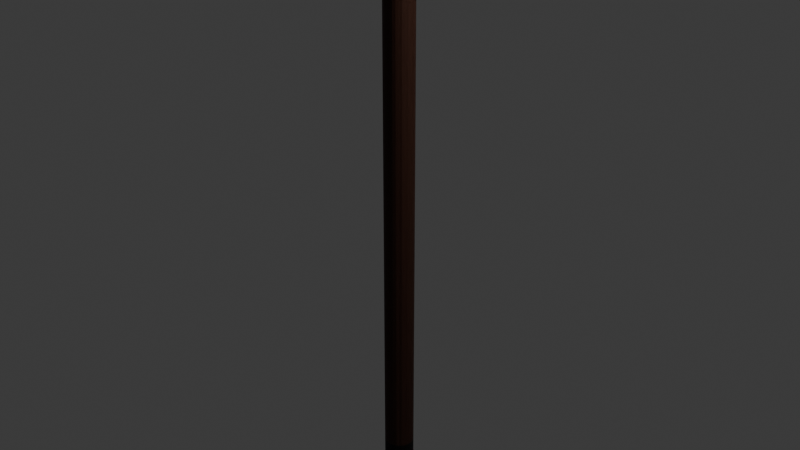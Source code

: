 # Source: Pil.blend  (saved by Blender 4.0.36; exported with 4.5.12 LTS)
import bpy
from mathutils import Matrix  # noqa: F401  (used for matrix-valued properties, if any)

bpy.ops.wm.read_factory_settings(use_empty=True)
scene = bpy.context.scene
scene.name = 'Scene'

# ---- collections
col_collection = bpy.data.collections.new('Collection'); scene.collection.children.link(col_collection)

# ---- materials (node trees are filled in below, after node groups)
mat_material_001 = bpy.data.materials.new('Material.001')
mat_material_001.use_transparent_shadow = False
mat_material_003 = bpy.data.materials.new('Material.003')
mat_material_003.use_transparent_shadow = False
mat_material_002 = bpy.data.materials.new('Material.002')
mat_material_002.use_transparent_shadow = False
mat_material_004 = bpy.data.materials.new('Material.004')
mat_material_004.use_transparent_shadow = False

# ---- material node trees
mat_material_001.use_nodes = True; mat_material_001.node_tree.nodes.clear()
_N = mat_material_001.node_tree.nodes; _L = mat_material_001.node_tree.links
n0 = _N.new('ShaderNodeBsdfPrincipled'); n0.name = 'Principled BSDF'; n0.location = (10, 300)
n0.inputs[0].default_value = (0.08463, 0.03304, 0.02004, 1.0)
n0.inputs[3].default_value = 1.45
n1 = _N.new('ShaderNodeOutputMaterial'); n1.name = 'Material Output'; n1.location = (300, 300)
_L.new(n0.outputs[0], n1.inputs[0])
n1.is_active_output = True
mat_material_003.use_nodes = True; mat_material_003.node_tree.nodes.clear()
_N = mat_material_003.node_tree.nodes; _L = mat_material_003.node_tree.links
n0 = _N.new('ShaderNodeBsdfPrincipled'); n0.name = 'Principled BSDF'; n0.location = (10, 300)
n0.inputs[0].default_value = (0.01205, 0.01205, 0.01205, 1.0)
n0.inputs[3].default_value = 1.45
n1 = _N.new('ShaderNodeOutputMaterial'); n1.name = 'Material Output'; n1.location = (300, 300)
_L.new(n0.outputs[0], n1.inputs[0])
n1.is_active_output = True
mat_material_002.use_nodes = True; mat_material_002.node_tree.nodes.clear()
_N = mat_material_002.node_tree.nodes; _L = mat_material_002.node_tree.links
n0 = _N.new('ShaderNodeBsdfPrincipled'); n0.name = 'Principled BSDF'; n0.location = (10, 300)
n0.inputs[0].default_value = (0.09084, 0.09084, 0.09084, 1.0)
n0.inputs[3].default_value = 1.45
n1 = _N.new('ShaderNodeOutputMaterial'); n1.name = 'Material Output'; n1.location = (300, 300)
_L.new(n0.outputs[0], n1.inputs[0])
n1.is_active_output = True
mat_material_004.use_nodes = True; mat_material_004.node_tree.nodes.clear()
_N = mat_material_004.node_tree.nodes; _L = mat_material_004.node_tree.links
n0 = _N.new('ShaderNodeBsdfPrincipled'); n0.name = 'Principled BSDF'; n0.location = (10, 300)
n0.inputs[0].default_value = (0.4593, 0.002413, 0.0048, 1.0)
n0.inputs[3].default_value = 1.45
n1 = _N.new('ShaderNodeOutputMaterial'); n1.name = 'Material Output'; n1.location = (300, 300)
_L.new(n0.outputs[0], n1.inputs[0])
n1.is_active_output = True

# ---- world
world_world = bpy.data.worlds.new('World'); scene.world = world_world
world_world.use_nodes = True; world_world.node_tree.nodes.clear()
_N = world_world.node_tree.nodes; _L = world_world.node_tree.links
n0 = _N.new('ShaderNodeOutputWorld'); n0.name = 'World Output'; n0.location = (300, 300)
n1 = _N.new('ShaderNodeBackground'); n1.name = 'Background'; n1.location = (10, 300)
n1.inputs[0].default_value = (0.05088, 0.05088, 0.05088, 1.0)
_L.new(n1.outputs[0], n0.inputs[0])
n0.is_active_output = True
world_world.color = (0.05088, 0.05088, 0.05088)
world_world.use_sun_shadow = False
world_world.sun_shadow_jitter_overblur = 0.0

# ---- cameras
cam_camera = bpy.data.cameras.new('Camera')
cam_camera.clip_end = 100.0
cam_camera.ortho_scale = 7.314

# ---- lights
light_light = bpy.data.lights.new('Light', 'POINT')
light_light.transmission_factor = 0.0
light_light.use_soft_falloff = False
light_light.energy = 1000.0
light_light.shadow_soft_size = 0.1
light_light.shadow_maximum_resolution = 0.006
light_light.use_absolute_resolution = True

# ---- meshes
me_cylinder = bpy.data.meshes.new('Cylinder')
me_cylinder.from_pydata([(0.0, 1.0, -3.38), (0.0, 1.0, 1.36), (0.1951, 0.9808, -3.38), (0.1951, 0.9808, 1.36), (0.3827, 0.9239, -3.38), (0.3827, 0.9239, 1.36), (0.5556, 0.8315, -3.38), (0.5556, 0.8315, 1.36), (0.7071, 0.7071, -3.38), (0.7071, 0.7071, 1.36), (0.8315, 0.5556, -3.38), (0.8315, 0.5556, 1.36), (0.9239, 0.3827, -3.38), (0.9239, 0.3827, 1.36), (0.9808, 0.1951, -3.38), (0.9808, 0.1951, 1.36), (1.0, 0.0, -3.38), (1.0, 0.0, 1.36), (0.1951, 0.9808, 2.637), (0.0, 1.0, -3.447), (0.1951, 0.9808, -3.447), (0.3827, 0.9239, -3.447), (0.5556, 0.8315, -3.447), (0.7071, 0.7071, -3.447), (0.8315, 0.5556, -3.447), (0.9239, 0.3827, -3.447), (0.9808, 0.1951, -3.447), (1.0, 0.0, -3.447), (0.0, 1.125, -3.38), (0.3203, 1.106, -3.38), (0.5079, 1.049, -3.38), (0.6808, 0.9567, -3.38), (0.8323, 0.8323, -3.38), (0.9567, 0.6808, -3.38), (1.049, 0.5079, -3.38), (1.106, 0.3203, -3.38), (1.125, 0.0, -3.38), (0.9567, 0.6808, -3.447), (0.0, 1.125, -3.447), (0.3203, 1.106, -3.447), (0.5079, 1.049, -3.447), (0.6808, 0.9567, -3.447), (0.8323, 0.8323, -3.447), (1.049, 0.5079, -3.447), (1.106, 0.3203, -3.447), (1.125, 0.0, -3.447), (0.0, 1.0, -3.504), (0.1951, 0.9808, -3.504), (0.3827, 0.9239, -3.504), (0.5556, 0.8315, -3.504), (0.7071, 0.7071, -3.504), (0.8315, 0.5556, -3.504), (0.9239, 0.3827, -3.504), (0.9808, 0.1951, -3.504), (1.0, 0.0, -3.504), (0.0, 0.0, -1.124), (2.947, 0.1138, -3.499), (2.947, 0.1138, -3.549), (2.947, -0.1138, -3.499), (2.947, -0.1138, -3.549), (-2.947, 0.1138, -3.499), (-2.947, 0.1138, -3.549), (-2.947, -0.1138, -3.499), (-2.947, -0.1138, -3.549), (0.0, 0.0, -3.983), (2.998, 0.0, -3.541), (-2.998, 0.0, -3.541), (0.0, 0.0, -3.983), (0.0, -1.261, -3.499), (0.0, -1.261, -3.495), (0.0, 1.261, -3.499), (0.0, 1.261, -3.495), (0.0, 0.0, -3.983), (0.0, 0.0, -3.499), (0.1951, 0.9808, 1.429), (0.0, 1.0, 1.429), (0.3827, 0.9239, 1.429), (0.5556, 0.8315, 1.429), (0.7071, 0.7071, 1.429), (0.8315, 0.5556, 1.429), (0.9239, 0.3827, 1.429), (0.9808, 0.1951, 1.429), (1.0, 0.0, 1.429), (0.0, 6.205, 2.706), (0.3827, 0.9239, 2.637), (0.5556, 0.8315, 2.637), (0.7071, 0.7071, 2.637), (0.8315, 0.5556, 2.637), (0.9239, 0.3827, 2.637), (0.9808, 0.1951, 2.637), (7.108, 0.0, 2.709), (0.0, 0.0, 2.637)], [], [(0, 1, 3, 2), (2, 3, 5, 4), (4, 5, 7, 6), (6, 7, 9, 8), (8, 9, 11, 10), (10, 11, 13, 12), (12, 13, 15, 14), (14, 15, 17, 16), (24, 23, 42, 37), (13, 11, 79, 80), (24, 25, 52, 51), (23, 22, 41, 42), (10, 12, 34, 33), (22, 21, 40, 41), (0, 2, 29, 28), (14, 16, 36, 35), (4, 6, 31, 30), (21, 20, 39, 40), (35, 36, 45, 44), (34, 35, 44, 43), (33, 34, 43, 37), (32, 33, 37, 42), (31, 32, 42, 41), (28, 29, 39, 38), (30, 31, 41, 40), (29, 30, 40, 39), (6, 8, 32, 31), (25, 24, 37, 43), (2, 4, 30, 29), (12, 14, 35, 34), (26, 25, 43, 44), (27, 26, 44, 45), (8, 10, 33, 32), (20, 19, 38, 39), (46, 47, 48, 49, 50, 51, 52, 53, 54, 55), (21, 22, 49, 48), (25, 26, 53, 52), (22, 23, 50, 49), (19, 20, 47, 46), (26, 27, 54, 53), (23, 24, 51, 50), (20, 21, 48, 47), (65, 64, 59, 58), (68, 69, 63, 62), (66, 67, 61, 60), (70, 71, 57, 56), (73, 66, 60, 70), (72, 64, 57, 71), (69, 59, 64, 72), (68, 62, 66, 73), (62, 63, 67, 66), (56, 57, 64, 65), (58, 68, 73, 65), (63, 69, 72, 67), (67, 72, 71, 61), (65, 73, 70, 56), (60, 61, 71, 70), (58, 59, 69, 68), (74, 75, 83, 18), (11, 9, 78, 79), (9, 7, 77, 78), (3, 1, 75, 74), (7, 5, 76, 77), (5, 3, 74, 76), (17, 15, 81, 82), (15, 13, 80, 81), (18, 83, 91, 90, 89, 88, 87, 86, 85, 84), (82, 81, 89, 90), (79, 78, 86, 87), (76, 74, 18, 84), (80, 79, 87, 88), (77, 76, 84, 85), (81, 80, 88, 89), (78, 77, 85, 86)])
me_cylinder.polygons.foreach_set('material_index', [0, 0, 0, 0, 0, 0, 0, 0, 2, 1, 2, 2, 0, 2, 0, 0, 0, 2, 2, 2, 2, 2, 2, 2, 2, 2, 0, 2, 0, 0, 2, 2, 0, 2, 0, 2, 2, 2, 2, 2, 2, 2, 2, 2, 2, 2, 2, 2, 2, 2, 2, 2, 2, 2, 2, 2, 2, 2, 3, 1, 1, 1, 1, 1, 1, 1, 0, 3, 0, 0, 0, 0, 0, 0])
_uv = me_cylinder.uv_layers.new(name='UVMap')
_uv.uv.foreach_set('vector', [1.0, 0.5, 1.0, 1.0, 0.9688, 1.0, 0.9688, 0.5, 0.9688, 0.5, 0.9688, 1.0, 0.9375, 1.0, 0.9375, 0.5, 0.9375, 0.5, 0.9375, 1.0, 0.9062, 1.0, 0.9062, 0.5, 0.9062, 0.5, 0.9062, 1.0, 0.875, 1.0, 0.875, 0.5, 0.875, 0.5, 0.875, 1.0, 0.8438, 1.0, 0.8438, 0.5, 0.8438, 0.5, 0.8438, 1.0, 0.8125, 1.0, 0.8125, 0.5, 0.8125, 0.5, 0.8125, 1.0, 0.7812, 1.0, 0.7812, 0.5, 0.7812, 0.5, 0.7812, 1.0, 0.75, 1.0, 0.75, 0.5, 0.9496, 0.3833, 0.9197, 0.4197, 0.9197, 0.4197, 0.9496, 0.3833, 0.8125, 1.0, 0.8438, 1.0, 0.8438, 1.0, 0.8125, 1.0, 0.9496, 0.3833, 0.9717, 0.3418, 0.9717, 0.3418, 0.9496, 0.3833, 0.9197, 0.4197, 0.8833, 0.4496, 0.8833, 0.4496, 0.9197, 0.4197, 0.8438, 0.5, 0.8125, 0.5, 0.8125, 0.5, 0.8438, 0.5, 0.8833, 0.4496, 0.8418, 0.4717, 0.8418, 0.4717, 0.8833, 0.4496, 1.0, 0.5, 0.9688, 0.5, 0.9688, 0.5, 1.0, 0.5, 0.7812, 0.5, 0.75, 0.5, 0.75, 0.5, 0.7812, 0.5, 0.9375, 0.5, 0.9062, 0.5, 0.9062, 0.5, 0.9375, 0.5, 0.8418, 0.4717, 0.7968, 0.4854, 0.7968, 0.4854, 0.8418, 0.4717, 0.7812, 0.5, 0.75, 0.5, 0.75, 0.5, 0.7812, 0.5, 0.8125, 0.5, 0.7812, 0.5, 0.7812, 0.5, 0.8125, 0.5, 0.8438, 0.5, 0.8125, 0.5, 0.8125, 0.5, 0.8438, 0.5, 0.875, 0.5, 0.8438, 0.5, 0.8438, 0.5, 0.875, 0.5, 0.9062, 0.5, 0.875, 0.5, 0.875, 0.5, 0.9062, 0.5, 1.0, 0.5, 0.9688, 0.5, 0.9688, 0.5, 1.0, 0.5, 0.9375, 0.5, 0.9062, 0.5, 0.9062, 0.5, 0.9375, 0.5, 0.9688, 0.5, 0.9375, 0.5, 0.9375, 0.5, 0.9688, 0.5, 0.9062, 0.5, 0.875, 0.5, 0.875, 0.5, 0.9062, 0.5, 0.9717, 0.3418, 0.9496, 0.3833, 0.9496, 0.3833, 0.9717, 0.3418, 0.9688, 0.5, 0.9375, 0.5, 0.9375, 0.5, 0.9688, 0.5, 0.8125, 0.5, 0.7812, 0.5, 0.7812, 0.5, 0.8125, 0.5, 0.9854, 0.2968, 0.9717, 0.3418, 0.9717, 0.3418, 0.9854, 0.2968, 0.99, 0.25, 0.9854, 0.2968, 0.9854, 0.2968, 0.99, 0.25, 0.875, 0.5, 0.8438, 0.5, 0.8438, 0.5, 0.875, 0.5, 0.7968, 0.4854, 0.75, 0.49, 0.75, 0.49, 0.7968, 0.4854, 0.75, 0.49, 0.7968, 0.4854, 0.8418, 0.4717, 0.8833, 0.4496, 0.9197, 0.4197, 0.9496, 0.3833, 0.9717, 0.3418, 0.9854, 0.2968, 0.99, 0.25, 0.75, 0.25, 0.8418, 0.4717, 0.8833, 0.4496, 0.8833, 0.4496, 0.8418, 0.4717, 0.9717, 0.3418, 0.9854, 0.2968, 0.9854, 0.2968, 0.9717, 0.3418, 0.8833, 0.4496, 0.9197, 0.4197, 0.9197, 0.4197, 0.8833, 0.4496, 0.75, 0.49, 0.7968, 0.4854, 0.7968, 0.4854, 0.75, 0.49, 0.9854, 0.2968, 0.99, 0.25, 0.99, 0.25, 0.9854, 0.2968, 0.9197, 0.4197, 0.9496, 0.3833, 0.9496, 0.3833, 0.9197, 0.4197, 0.7968, 0.4854, 0.8418, 0.4717, 0.8418, 0.4717, 0.7968, 0.4854, 0.375, 0.125, 0.625, 0.125, 0.625, 0.25, 0.375, 0.25, 0.375, 0.375, 0.625, 0.375, 0.625, 0.5, 0.375, 0.5, 0.375, 0.625, 0.625, 0.625, 0.625, 0.75, 0.375, 0.75, 0.375, 0.875, 0.625, 0.875, 0.625, 1.0, 0.375, 1.0, 0.25, 0.625, 0.375, 0.625, 0.375, 0.75, 0.25, 0.75, 0.75, 0.625, 0.875, 0.625, 0.875, 0.75, 0.75, 0.75, 0.75, 0.5, 0.875, 0.5, 0.875, 0.625, 0.75, 0.625, 0.25, 0.5, 0.375, 0.5, 0.375, 0.625, 0.25, 0.625, 0.375, 0.5, 0.625, 0.5, 0.625, 0.625, 0.375, 0.625, 0.375, 0.0, 0.625, 0.0, 0.625, 0.125, 0.375, 0.125, 0.125, 0.5, 0.25, 0.5, 0.25, 0.625, 0.125, 0.625, 0.625, 0.5, 0.75, 0.5, 0.75, 0.625, 0.625, 0.625, 0.625, 0.625, 0.75, 0.625, 0.75, 0.75, 0.625, 0.75, 0.125, 0.625, 0.25, 0.625, 0.25, 0.75, 0.125, 0.75, 0.375, 0.75, 0.625, 0.75, 0.625, 0.875, 0.375, 0.875, 0.375, 0.25, 0.625, 0.25, 0.625, 0.375, 0.375, 0.375, 0.9688, 1.0, 1.0, 1.0, 1.0, 1.0, 0.9688, 1.0, 0.8438, 1.0, 0.875, 1.0, 0.875, 1.0, 0.8438, 1.0, 0.875, 1.0, 0.9062, 1.0, 0.9062, 1.0, 0.875, 1.0, 0.9688, 1.0, 1.0, 1.0, 1.0, 1.0, 0.9688, 1.0, 0.9062, 1.0, 0.9375, 1.0, 0.9375, 1.0, 0.9062, 1.0, 0.9375, 1.0, 0.9688, 1.0, 0.9688, 1.0, 0.9375, 1.0, 0.75, 1.0, 0.7812, 1.0, 0.7812, 1.0, 0.75, 1.0, 0.7812, 1.0, 0.8125, 1.0, 0.8125, 1.0, 0.7812, 1.0, 0.2968, 0.4854, 0.25, 0.49, 0.25, 0.25, 0.49, 0.25, 0.4854, 0.2968, 0.4717, 0.3418, 0.4496, 0.3833, 0.4197, 0.4197, 0.3833, 0.4496, 0.3418, 0.4717, 0.75, 1.0, 0.7812, 1.0, 0.7812, 1.0, 0.75, 1.0, 0.8438, 1.0, 0.875, 1.0, 0.875, 1.0, 0.8438, 1.0, 0.9375, 1.0, 0.9688, 1.0, 0.9688, 1.0, 0.9375, 1.0, 0.8125, 1.0, 0.8438, 1.0, 0.8438, 1.0, 0.8125, 1.0, 0.9062, 1.0, 0.9375, 1.0, 0.9375, 1.0, 0.9062, 1.0, 0.7812, 1.0, 0.8125, 1.0, 0.8125, 1.0, 0.7812, 1.0, 0.875, 1.0, 0.9062, 1.0, 0.9062, 1.0, 0.875, 1.0])
me_cylinder.materials.append(mat_material_001)
me_cylinder.materials.append(mat_material_003)
me_cylinder.materials.append(mat_material_002)
me_cylinder.materials.append(mat_material_004)
me_cylinder.update()

# ---- objects
ob_light = bpy.data.objects.new('Light', light_light)
ob_camera = bpy.data.objects.new('Camera', cam_camera)
ob_cylinder = bpy.data.objects.new('Cylinder', me_cylinder)

# ---- transforms, parenting, visibility, modifiers, constraints
ob_light.location = (4.076, 1.005, 5.904)
ob_light.rotation_euler = (0.6503, 0.05522, 1.866)
ob_light.lock_rotations_4d = False
ob_light.empty_display_type = 'ARROWS'
ob_light.color = (0.0, 0.0, 0.0, 0.0)
ob_light.lineart.crease_threshold = 0.0
ob_camera.location = (7.359, -6.926, 4.958)
ob_camera.rotation_euler = (1.109, 0.0, 0.8149)
ob_camera.lock_rotations_4d = False
ob_camera.empty_display_type = 'ARROWS'
ob_camera.color = (0.0, 0.0, 0.0, 0.0)
ob_camera.display_type = 'WIRE'
ob_camera.lineart.crease_threshold = 0.0
ob_cylinder.location = (0.0, 0.0, 0.0)
ob_cylinder.scale = (-0.1586, -0.1586, -2.008)
_m = ob_cylinder.modifiers.new('Mirror', 'MIRROR')
_m.use_axis = (False, True, False)
_m.use_clip = True
_m = ob_cylinder.modifiers.new('Mirror.001', 'MIRROR')
_m.use_clip = True
_m = ob_cylinder.modifiers.new('Mirror.002', 'MIRROR')
_m.use_clip = True
_m = ob_cylinder.modifiers.new('Mirror.003', 'MIRROR')
_m.use_clip = True
_m = ob_cylinder.modifiers.new('Mirror.004', 'MIRROR')
_m.use_axis = (False, True, False)
_m.use_clip = True
_m = ob_cylinder.modifiers.new('Mirror.005', 'MIRROR')
_m.use_axis = (False, True, False)
_m.use_clip = True
_m = ob_cylinder.modifiers.new('Mirror.006', 'MIRROR')
_m.use_axis = (False, True, False)
_m.use_clip = True
_m = ob_cylinder.modifiers.new('Mirror.007', 'MIRROR')
_m.use_clip = True
_m = ob_cylinder.modifiers.new('Mirror.008', 'MIRROR')
_m.use_clip = True
_m = ob_cylinder.modifiers.new('Mirror.009', 'MIRROR')
_m.use_axis = (False, True, False)
_m.use_clip = True
_m = ob_cylinder.modifiers.new('Mirror.010', 'MIRROR')
_m.use_axis = (False, True, False)
_m.use_clip = True
_m = ob_cylinder.modifiers.new('Mirror.011', 'MIRROR')
_m.use_axis = (False, True, False)
_m.use_clip = True
_m = ob_cylinder.modifiers.new('Mirror.012', 'MIRROR')
_m.use_axis = (False, True, False)
_m.use_clip = True

# ---- collection membership
col_collection.objects.link(ob_light)
col_collection.objects.link(ob_camera)
col_collection.objects.link(ob_cylinder)

# ---- scene / render settings (as saved in the file)
scene.camera = ob_camera
scene.frame_start = 1; scene.frame_end = 250; scene.frame_set(1)
scene.render.engine = 'BLENDER_EEVEE_NEXT'
scene.cycles.sampling_pattern = 'TABULATED_SOBOL'
bpy.context.view_layer.update()

